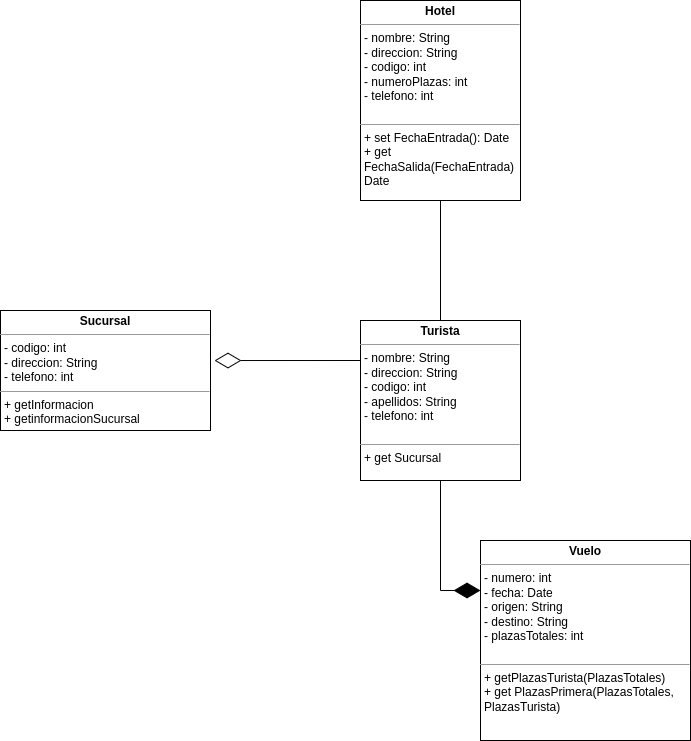

The diagram above was exported from draw.io. Its source (the exported page's mxGraphModel, read from the mxfile embedded in the PNG):
<mxGraphModel dx="1434" dy="1992" grid="1" gridSize="10" guides="1" tooltips="1" connect="1" arrows="1" fold="1" page="1" pageScale="1" pageWidth="827" pageHeight="1169" math="0" shadow="0">
  <root>
    <mxCell id="0" />
    <mxCell id="1" parent="0" />
    <mxCell id="mTdrE61bW_vYvS7Pww8K-11" style="edgeStyle=orthogonalEdgeStyle;rounded=0;orthogonalLoop=1;jettySize=auto;html=1;endArrow=none;endFill=0;" edge="1" parent="1" source="mTdrE61bW_vYvS7Pww8K-5" target="mTdrE61bW_vYvS7Pww8K-6">
      <mxGeometry relative="1" as="geometry" />
    </mxCell>
    <mxCell id="mTdrE61bW_vYvS7Pww8K-5" value="&lt;p style=&quot;margin:0px;margin-top:4px;text-align:center;&quot;&gt;&lt;b&gt;Hotel&lt;/b&gt;&lt;/p&gt;&lt;hr size=&quot;1&quot;&gt;&lt;p style=&quot;margin:0px;margin-left:4px;&quot;&gt;- nombre: String&lt;/p&gt;&lt;p style=&quot;margin:0px;margin-left:4px;&quot;&gt;- direccion: String&lt;/p&gt;&lt;p style=&quot;margin:0px;margin-left:4px;&quot;&gt;- codigo: int&lt;/p&gt;&lt;p style=&quot;margin:0px;margin-left:4px;&quot;&gt;- numeroPlazas: int&lt;/p&gt;&lt;p style=&quot;margin:0px;margin-left:4px;&quot;&gt;- telefono: int&lt;/p&gt;&lt;p style=&quot;margin:0px;margin-left:4px;&quot;&gt;&lt;br&gt;&lt;/p&gt;&lt;hr size=&quot;1&quot;&gt;&lt;p style=&quot;margin:0px;margin-left:4px;&quot;&gt;+ set FechaEntrada(): Date&lt;/p&gt;&lt;p style=&quot;margin:0px;margin-left:4px;&quot;&gt;+ get FechaSalida(FechaEntrada) Date&lt;/p&gt;" style="verticalAlign=top;align=left;overflow=fill;fontSize=12;fontFamily=Helvetica;html=1;whiteSpace=wrap;" vertex="1" parent="1">
      <mxGeometry x="450" y="-210" width="160" height="200" as="geometry" />
    </mxCell>
    <mxCell id="mTdrE61bW_vYvS7Pww8K-6" value="&lt;p style=&quot;margin:0px;margin-top:4px;text-align:center;&quot;&gt;&lt;b&gt;Turista&lt;/b&gt;&lt;/p&gt;&lt;hr size=&quot;1&quot;&gt;&lt;p style=&quot;margin:0px;margin-left:4px;&quot;&gt;- nombre: String&lt;/p&gt;&lt;p style=&quot;margin:0px;margin-left:4px;&quot;&gt;- direccion: String&lt;/p&gt;&lt;p style=&quot;margin:0px;margin-left:4px;&quot;&gt;- codigo: int&lt;/p&gt;&lt;p style=&quot;margin:0px;margin-left:4px;&quot;&gt;- apellidos: String&lt;/p&gt;&lt;p style=&quot;margin:0px;margin-left:4px;&quot;&gt;- telefono: int&lt;/p&gt;&lt;p style=&quot;margin:0px;margin-left:4px;&quot;&gt;&lt;br&gt;&lt;/p&gt;&lt;hr size=&quot;1&quot;&gt;&lt;p style=&quot;margin:0px;margin-left:4px;&quot;&gt;+ get Sucursal&lt;/p&gt;" style="verticalAlign=top;align=left;overflow=fill;fontSize=12;fontFamily=Helvetica;html=1;whiteSpace=wrap;" vertex="1" parent="1">
      <mxGeometry x="450" y="110" width="160" height="160" as="geometry" />
    </mxCell>
    <mxCell id="mTdrE61bW_vYvS7Pww8K-7" value="&lt;p style=&quot;margin:0px;margin-top:4px;text-align:center;&quot;&gt;&lt;b&gt;Vuelo&lt;/b&gt;&lt;/p&gt;&lt;hr size=&quot;1&quot;&gt;&lt;p style=&quot;margin:0px;margin-left:4px;&quot;&gt;- numero: int&lt;/p&gt;&lt;p style=&quot;margin:0px;margin-left:4px;&quot;&gt;- fecha: Date&lt;/p&gt;&lt;p style=&quot;margin:0px;margin-left:4px;&quot;&gt;- origen: String&lt;/p&gt;&lt;p style=&quot;margin:0px;margin-left:4px;&quot;&gt;- destino: String&lt;/p&gt;&lt;p style=&quot;margin:0px;margin-left:4px;&quot;&gt;- plazasTotales: int&lt;/p&gt;&lt;p style=&quot;margin:0px;margin-left:4px;&quot;&gt;&lt;br&gt;&lt;/p&gt;&lt;hr size=&quot;1&quot;&gt;&lt;p style=&quot;margin:0px;margin-left:4px;&quot;&gt;+ getPlazasTurista(PlazasTotales)&lt;/p&gt;&lt;p style=&quot;margin:0px;margin-left:4px;&quot;&gt;+ get PlazasPrimera(PlazasTotales, PlazasTurista)&amp;nbsp;&lt;/p&gt;" style="verticalAlign=top;align=left;overflow=fill;fontSize=12;fontFamily=Helvetica;html=1;whiteSpace=wrap;" vertex="1" parent="1">
      <mxGeometry x="570" y="330" width="210" height="200" as="geometry" />
    </mxCell>
    <mxCell id="mTdrE61bW_vYvS7Pww8K-8" value="&lt;p style=&quot;margin:0px;margin-top:4px;text-align:center;&quot;&gt;&lt;b&gt;Sucursal&lt;/b&gt;&lt;/p&gt;&lt;hr size=&quot;1&quot;&gt;&lt;p style=&quot;margin:0px;margin-left:4px;&quot;&gt;- codigo: int&lt;/p&gt;&lt;p style=&quot;margin:0px;margin-left:4px;&quot;&gt;- direccion: String&lt;/p&gt;&lt;p style=&quot;margin:0px;margin-left:4px;&quot;&gt;- telefono: int&lt;/p&gt;&lt;hr size=&quot;1&quot;&gt;&lt;p style=&quot;margin:0px;margin-left:4px;&quot;&gt;+ getInformacion&lt;/p&gt;&lt;p style=&quot;margin:0px;margin-left:4px;&quot;&gt;+ getinformacionSucursal&lt;/p&gt;" style="verticalAlign=top;align=left;overflow=fill;fontSize=12;fontFamily=Helvetica;html=1;whiteSpace=wrap;" vertex="1" parent="1">
      <mxGeometry x="90" y="100" width="210" height="120" as="geometry" />
    </mxCell>
    <mxCell id="mTdrE61bW_vYvS7Pww8K-9" value="" style="endArrow=diamondThin;endFill=0;endSize=24;html=1;rounded=0;entryX=1.019;entryY=0.417;entryDx=0;entryDy=0;entryPerimeter=0;exitX=0;exitY=0.25;exitDx=0;exitDy=0;" edge="1" parent="1" source="mTdrE61bW_vYvS7Pww8K-6" target="mTdrE61bW_vYvS7Pww8K-8">
      <mxGeometry width="160" relative="1" as="geometry">
        <mxPoint x="330" y="420" as="sourcePoint" />
        <mxPoint x="490" y="420" as="targetPoint" />
      </mxGeometry>
    </mxCell>
    <mxCell id="mTdrE61bW_vYvS7Pww8K-10" value="" style="endArrow=diamondThin;endFill=1;endSize=24;html=1;rounded=0;entryX=0;entryY=0.25;entryDx=0;entryDy=0;edgeStyle=orthogonalEdgeStyle;" edge="1" parent="1" source="mTdrE61bW_vYvS7Pww8K-6" target="mTdrE61bW_vYvS7Pww8K-7">
      <mxGeometry width="160" relative="1" as="geometry">
        <mxPoint x="330" y="420" as="sourcePoint" />
        <mxPoint x="490" y="420" as="targetPoint" />
      </mxGeometry>
    </mxCell>
  </root>
</mxGraphModel>